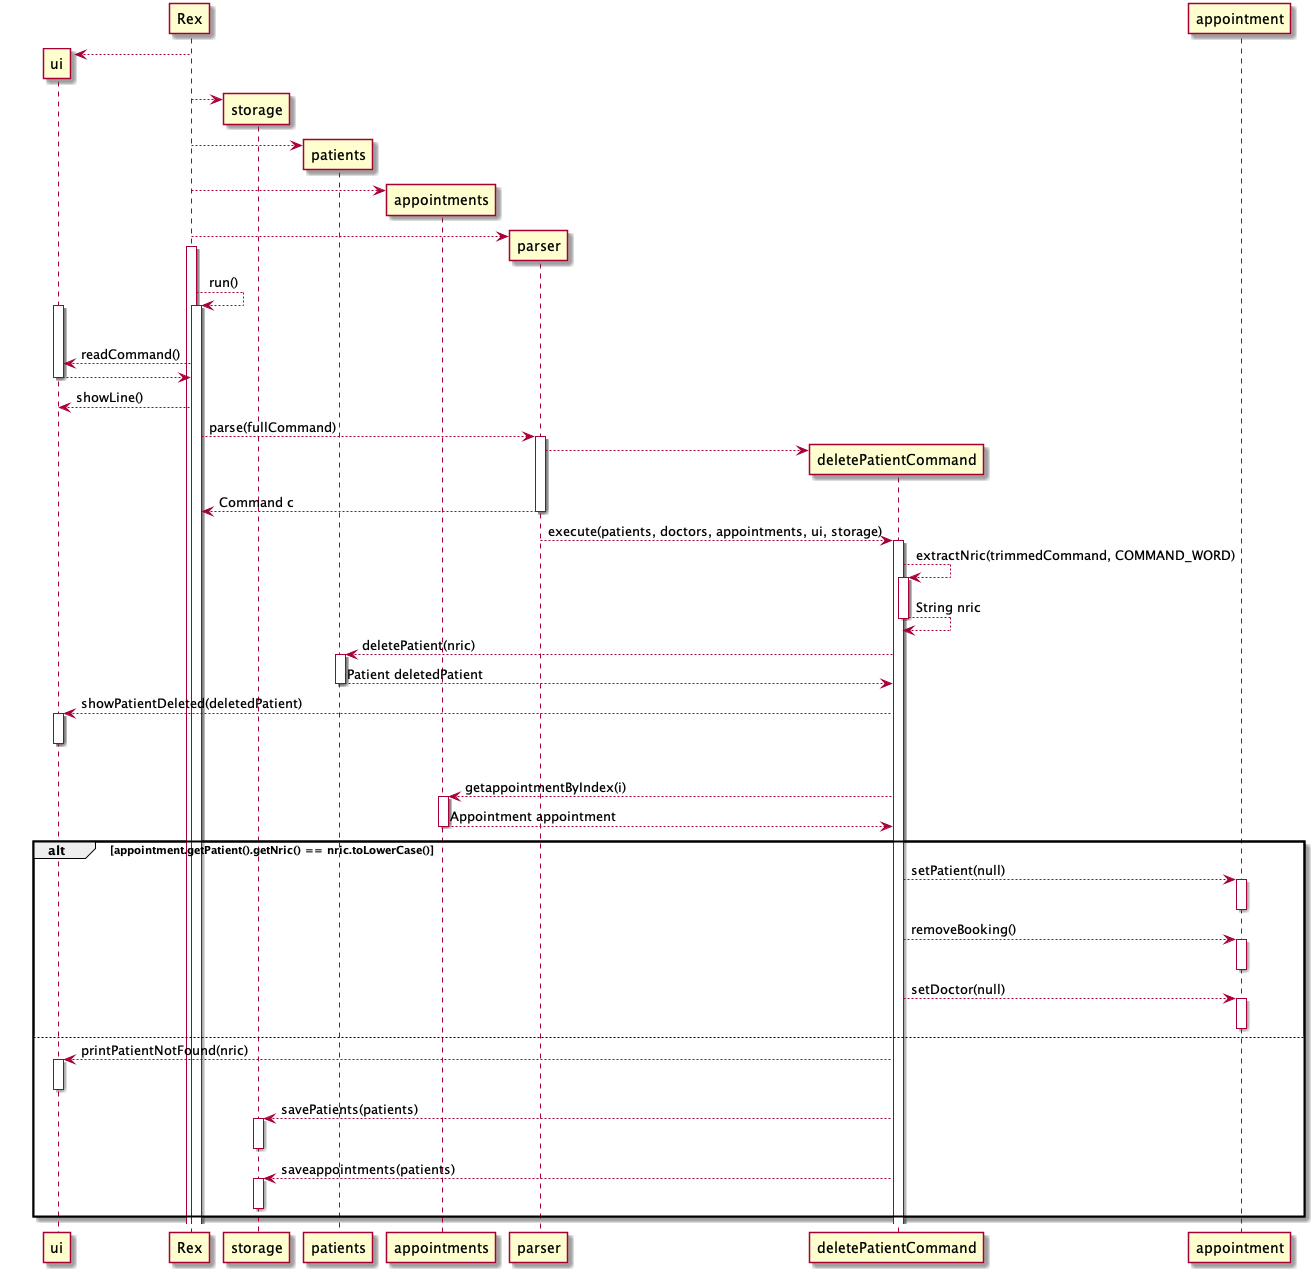

The diagram above was rendered by PlantUML. Its source (embedded in the PNG):
@startuml
Create ui
Rex --> ui 

Create storage
Rex --> storage 

Create patients
Rex --> patients  

Create appointments
Rex --> appointments

Create parser
Rex --> parser



Activate Rex
Rex --> Rex : run()
Activate Rex
Activate ui
loop !isExit
    Rex --> ui : readCommand()
    ui --> Rex
    Deactivate ui

    Rex --> ui : showLine()
    Rex --> parser : parse(fullCommand)
    Activate parser
    Create deletePatientCommand
    parser --> deletePatientCommand
    parser --> Rex : Command c
    Deactivate parser
    parser --> deletePatientCommand : execute(patients, doctors, appointments, ui, storage)
    Activate deletePatientCommand
    deletePatientCommand --> deletePatientCommand : extractNric(trimmedCommand, COMMAND_WORD)
    Activate deletePatientCommand
    deletePatientCommand --> deletePatientCommand : String nric
    Deactivate deletePatientCommand

    deletePatientCommand --> patients : deletePatient(nric)
    Activate patients
    patients --> deletePatientCommand : Patient deletedPatient
    Deactivate patients

    deletePatientCommand --> ui : showPatientDeleted(deletedPatient)
    Activate ui
    Deactivate ui

    loop i=0; i<appointments.getSize(); i++
        deletePatientCommand --> appointments : getappointmentByIndex(i)
        Activate appointments
        appointments --> deletePatientCommand : Appointment appointment
        Deactivate appointments
        alt appointment.getPatient().getNric() == nric.toLowerCase()
            deletePatientCommand --> appointment : setPatient(null)
            Activate appointment
            Deactivate appointment

            deletePatientCommand --> appointment : removeBooking()
            Activate appointment
            Deactivate appointment

            deletePatientCommand --> appointment : setDoctor(null)
            Activate appointment
            Deactivate appointment
        else
            deletePatientCommand --> ui : printPatientNotFound(nric)
            Activate ui
            Deactivate ui
        deletePatientCommand --> storage : savePatients(patients)
        Activate storage
        Deactivate storage

        deletePatientCommand --> storage : saveappointments(patients)
        Activate storage
        Deactivate storage





end loop




@enduml